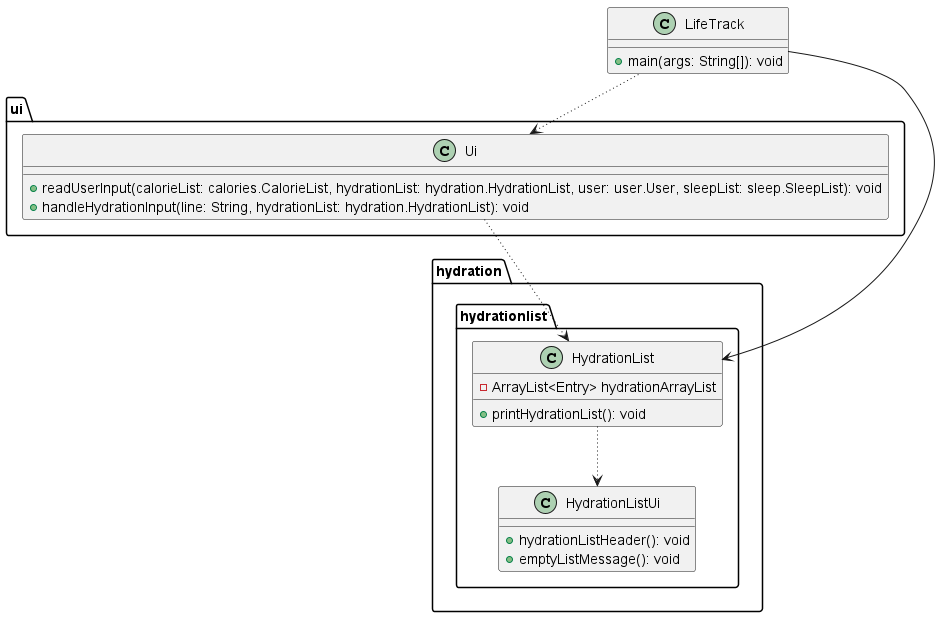

The diagram above was rendered by PlantUML. Its source (embedded in the PNG):
@startuml

class LifeTrack {
    + main(args: String[]): void
}

package ui {
    class Ui {
        + readUserInput(calorieList: calories.CalorieList, hydrationList: hydration.HydrationList, user: user.User, sleepList: sleep.SleepList): void
        + handleHydrationInput(line: String, hydrationList: hydration.HydrationList): void
    }
}

package hydration {
    package hydrationlist {
        class HydrationList {
            - ArrayList<Entry> hydrationArrayList
            + printHydrationList(): void
        }

        class HydrationListUi {
            + hydrationListHeader(): void
            + emptyListMessage(): void
        }
    }
}

LifeTrack --> hydration.hydrationlist.HydrationList
LifeTrack -[dotted]-> ui.Ui
ui.Ui -[dotted]-> hydration.hydrationlist.HydrationList
HydrationList -[dotted]-> HydrationListUi

@enduml